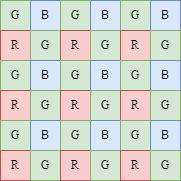

The diagram above was exported from draw.io. Its source (the exported page's mxGraphModel, read from the mxfile embedded in the PNG):
<mxGraphModel dx="942" dy="574" grid="1" gridSize="10" guides="1" tooltips="1" connect="1" arrows="1" fold="1" page="1" pageScale="1" pageWidth="827" pageHeight="1169" math="0" shadow="0">
  <root>
    <mxCell id="0" />
    <mxCell id="1" parent="0" />
    <mxCell id="-70AduEw69q_jlauf53K-2" value="&lt;font face=&quot;Times New Roman&quot;&gt;G&lt;/font&gt;" style="rounded=0;whiteSpace=wrap;html=1;fillColor=#d5e8d4;strokeColor=#82b366;" vertex="1" parent="1">
      <mxGeometry x="60" y="50" width="30" height="30" as="geometry" />
    </mxCell>
    <mxCell id="-70AduEw69q_jlauf53K-3" value="B" style="rounded=0;whiteSpace=wrap;html=1;fillColor=#dae8fc;strokeColor=#6c8ebf;" vertex="1" parent="1">
      <mxGeometry x="90" y="50" width="30" height="30" as="geometry" />
    </mxCell>
    <mxCell id="-70AduEw69q_jlauf53K-4" value="&lt;font face=&quot;Times New Roman&quot;&gt;G&lt;/font&gt;" style="rounded=0;whiteSpace=wrap;html=1;fillColor=#d5e8d4;strokeColor=#82b366;" vertex="1" parent="1">
      <mxGeometry x="120" y="50" width="30" height="30" as="geometry" />
    </mxCell>
    <mxCell id="-70AduEw69q_jlauf53K-5" value="B" style="rounded=0;whiteSpace=wrap;html=1;fillColor=#dae8fc;strokeColor=#6c8ebf;" vertex="1" parent="1">
      <mxGeometry x="150" y="50" width="30" height="30" as="geometry" />
    </mxCell>
    <mxCell id="-70AduEw69q_jlauf53K-6" value="&lt;font face=&quot;Times New Roman&quot;&gt;G&lt;/font&gt;" style="rounded=0;whiteSpace=wrap;html=1;fillColor=#d5e8d4;strokeColor=#82b366;" vertex="1" parent="1">
      <mxGeometry x="180" y="50" width="30" height="30" as="geometry" />
    </mxCell>
    <mxCell id="-70AduEw69q_jlauf53K-7" value="B" style="rounded=0;whiteSpace=wrap;html=1;fillColor=#dae8fc;strokeColor=#6c8ebf;" vertex="1" parent="1">
      <mxGeometry x="210" y="50" width="30" height="30" as="geometry" />
    </mxCell>
    <mxCell id="-70AduEw69q_jlauf53K-8" value="&lt;font face=&quot;Times New Roman&quot;&gt;R&lt;/font&gt;" style="rounded=0;whiteSpace=wrap;html=1;fillColor=#f8cecc;strokeColor=#b85450;" vertex="1" parent="1">
      <mxGeometry x="60" y="80" width="30" height="30" as="geometry" />
    </mxCell>
    <mxCell id="-70AduEw69q_jlauf53K-9" value="&lt;font face=&quot;Times New Roman&quot;&gt;G&lt;/font&gt;" style="rounded=0;whiteSpace=wrap;html=1;fillColor=#d5e8d4;strokeColor=#82b366;" vertex="1" parent="1">
      <mxGeometry x="90" y="80" width="30" height="30" as="geometry" />
    </mxCell>
    <mxCell id="-70AduEw69q_jlauf53K-10" value="&lt;font face=&quot;Times New Roman&quot;&gt;R&lt;/font&gt;" style="rounded=0;whiteSpace=wrap;html=1;fillColor=#f8cecc;strokeColor=#b85450;" vertex="1" parent="1">
      <mxGeometry x="120" y="80" width="30" height="30" as="geometry" />
    </mxCell>
    <mxCell id="-70AduEw69q_jlauf53K-11" value="&lt;font face=&quot;Times New Roman&quot;&gt;G&lt;/font&gt;" style="rounded=0;whiteSpace=wrap;html=1;fillColor=#d5e8d4;strokeColor=#82b366;" vertex="1" parent="1">
      <mxGeometry x="150" y="80" width="30" height="30" as="geometry" />
    </mxCell>
    <mxCell id="-70AduEw69q_jlauf53K-12" value="&lt;font face=&quot;Times New Roman&quot;&gt;R&lt;/font&gt;" style="rounded=0;whiteSpace=wrap;html=1;fillColor=#f8cecc;strokeColor=#b85450;" vertex="1" parent="1">
      <mxGeometry x="180" y="80" width="30" height="30" as="geometry" />
    </mxCell>
    <mxCell id="-70AduEw69q_jlauf53K-13" value="&lt;font face=&quot;Times New Roman&quot;&gt;G&lt;/font&gt;" style="rounded=0;whiteSpace=wrap;html=1;fillColor=#d5e8d4;strokeColor=#82b366;" vertex="1" parent="1">
      <mxGeometry x="210" y="80" width="30" height="30" as="geometry" />
    </mxCell>
    <mxCell id="-70AduEw69q_jlauf53K-14" value="&lt;font face=&quot;Times New Roman&quot;&gt;G&lt;/font&gt;" style="rounded=0;whiteSpace=wrap;html=1;fillColor=#d5e8d4;strokeColor=#82b366;" vertex="1" parent="1">
      <mxGeometry x="60" y="110" width="30" height="30" as="geometry" />
    </mxCell>
    <mxCell id="-70AduEw69q_jlauf53K-15" value="B" style="rounded=0;whiteSpace=wrap;html=1;fillColor=#dae8fc;strokeColor=#6c8ebf;" vertex="1" parent="1">
      <mxGeometry x="90" y="110" width="30" height="30" as="geometry" />
    </mxCell>
    <mxCell id="-70AduEw69q_jlauf53K-16" value="&lt;font face=&quot;Times New Roman&quot;&gt;G&lt;/font&gt;" style="rounded=0;whiteSpace=wrap;html=1;fillColor=#d5e8d4;strokeColor=#82b366;" vertex="1" parent="1">
      <mxGeometry x="120" y="110" width="30" height="30" as="geometry" />
    </mxCell>
    <mxCell id="-70AduEw69q_jlauf53K-17" value="B" style="rounded=0;whiteSpace=wrap;html=1;fillColor=#dae8fc;strokeColor=#6c8ebf;" vertex="1" parent="1">
      <mxGeometry x="150" y="110" width="30" height="30" as="geometry" />
    </mxCell>
    <mxCell id="-70AduEw69q_jlauf53K-18" value="&lt;font face=&quot;Times New Roman&quot;&gt;G&lt;/font&gt;" style="rounded=0;whiteSpace=wrap;html=1;fillColor=#d5e8d4;strokeColor=#82b366;" vertex="1" parent="1">
      <mxGeometry x="180" y="110" width="30" height="30" as="geometry" />
    </mxCell>
    <mxCell id="-70AduEw69q_jlauf53K-19" value="B" style="rounded=0;whiteSpace=wrap;html=1;fillColor=#dae8fc;strokeColor=#6c8ebf;" vertex="1" parent="1">
      <mxGeometry x="210" y="110" width="30" height="30" as="geometry" />
    </mxCell>
    <mxCell id="-70AduEw69q_jlauf53K-20" value="&lt;font face=&quot;Times New Roman&quot;&gt;R&lt;/font&gt;" style="rounded=0;whiteSpace=wrap;html=1;fillColor=#f8cecc;strokeColor=#b85450;" vertex="1" parent="1">
      <mxGeometry x="60" y="140" width="30" height="30" as="geometry" />
    </mxCell>
    <mxCell id="-70AduEw69q_jlauf53K-21" value="&lt;font face=&quot;Times New Roman&quot;&gt;G&lt;/font&gt;" style="rounded=0;whiteSpace=wrap;html=1;fillColor=#d5e8d4;strokeColor=#82b366;" vertex="1" parent="1">
      <mxGeometry x="90" y="140" width="30" height="30" as="geometry" />
    </mxCell>
    <mxCell id="-70AduEw69q_jlauf53K-22" value="&lt;font face=&quot;Times New Roman&quot;&gt;R&lt;/font&gt;" style="rounded=0;whiteSpace=wrap;html=1;fillColor=#f8cecc;strokeColor=#b85450;" vertex="1" parent="1">
      <mxGeometry x="120" y="140" width="30" height="30" as="geometry" />
    </mxCell>
    <mxCell id="-70AduEw69q_jlauf53K-23" value="&lt;font face=&quot;Times New Roman&quot;&gt;G&lt;/font&gt;" style="rounded=0;whiteSpace=wrap;html=1;fillColor=#d5e8d4;strokeColor=#82b366;" vertex="1" parent="1">
      <mxGeometry x="150" y="140" width="30" height="30" as="geometry" />
    </mxCell>
    <mxCell id="-70AduEw69q_jlauf53K-24" value="&lt;font face=&quot;Times New Roman&quot;&gt;R&lt;/font&gt;" style="rounded=0;whiteSpace=wrap;html=1;fillColor=#f8cecc;strokeColor=#b85450;" vertex="1" parent="1">
      <mxGeometry x="180" y="140" width="30" height="30" as="geometry" />
    </mxCell>
    <mxCell id="-70AduEw69q_jlauf53K-25" value="&lt;font face=&quot;Times New Roman&quot;&gt;G&lt;/font&gt;" style="rounded=0;whiteSpace=wrap;html=1;fillColor=#d5e8d4;strokeColor=#82b366;" vertex="1" parent="1">
      <mxGeometry x="210" y="140" width="30" height="30" as="geometry" />
    </mxCell>
    <mxCell id="-70AduEw69q_jlauf53K-26" value="&lt;font face=&quot;Times New Roman&quot;&gt;G&lt;/font&gt;" style="rounded=0;whiteSpace=wrap;html=1;fillColor=#d5e8d4;strokeColor=#82b366;" vertex="1" parent="1">
      <mxGeometry x="60" y="170" width="30" height="30" as="geometry" />
    </mxCell>
    <mxCell id="-70AduEw69q_jlauf53K-27" value="B" style="rounded=0;whiteSpace=wrap;html=1;fillColor=#dae8fc;strokeColor=#6c8ebf;" vertex="1" parent="1">
      <mxGeometry x="90" y="170" width="30" height="30" as="geometry" />
    </mxCell>
    <mxCell id="-70AduEw69q_jlauf53K-28" value="&lt;font face=&quot;Times New Roman&quot;&gt;G&lt;/font&gt;" style="rounded=0;whiteSpace=wrap;html=1;fillColor=#d5e8d4;strokeColor=#82b366;" vertex="1" parent="1">
      <mxGeometry x="120" y="170" width="30" height="30" as="geometry" />
    </mxCell>
    <mxCell id="-70AduEw69q_jlauf53K-29" value="B" style="rounded=0;whiteSpace=wrap;html=1;fillColor=#dae8fc;strokeColor=#6c8ebf;" vertex="1" parent="1">
      <mxGeometry x="150" y="170" width="30" height="30" as="geometry" />
    </mxCell>
    <mxCell id="-70AduEw69q_jlauf53K-30" value="&lt;font face=&quot;Times New Roman&quot;&gt;G&lt;/font&gt;" style="rounded=0;whiteSpace=wrap;html=1;fillColor=#d5e8d4;strokeColor=#82b366;" vertex="1" parent="1">
      <mxGeometry x="180" y="170" width="30" height="30" as="geometry" />
    </mxCell>
    <mxCell id="-70AduEw69q_jlauf53K-31" value="B" style="rounded=0;whiteSpace=wrap;html=1;fillColor=#dae8fc;strokeColor=#6c8ebf;" vertex="1" parent="1">
      <mxGeometry x="210" y="170" width="30" height="30" as="geometry" />
    </mxCell>
    <mxCell id="-70AduEw69q_jlauf53K-32" value="&lt;font face=&quot;Times New Roman&quot;&gt;R&lt;/font&gt;" style="rounded=0;whiteSpace=wrap;html=1;fillColor=#f8cecc;strokeColor=#b85450;" vertex="1" parent="1">
      <mxGeometry x="60" y="200" width="30" height="30" as="geometry" />
    </mxCell>
    <mxCell id="-70AduEw69q_jlauf53K-33" value="&lt;font face=&quot;Times New Roman&quot;&gt;G&lt;/font&gt;" style="rounded=0;whiteSpace=wrap;html=1;fillColor=#d5e8d4;strokeColor=#82b366;" vertex="1" parent="1">
      <mxGeometry x="90" y="200" width="30" height="30" as="geometry" />
    </mxCell>
    <mxCell id="-70AduEw69q_jlauf53K-34" value="&lt;font face=&quot;Times New Roman&quot;&gt;R&lt;/font&gt;" style="rounded=0;whiteSpace=wrap;html=1;fillColor=#f8cecc;strokeColor=#b85450;" vertex="1" parent="1">
      <mxGeometry x="120" y="200" width="30" height="30" as="geometry" />
    </mxCell>
    <mxCell id="-70AduEw69q_jlauf53K-35" value="&lt;font face=&quot;Times New Roman&quot;&gt;G&lt;/font&gt;" style="rounded=0;whiteSpace=wrap;html=1;fillColor=#d5e8d4;strokeColor=#82b366;" vertex="1" parent="1">
      <mxGeometry x="150" y="200" width="30" height="30" as="geometry" />
    </mxCell>
    <mxCell id="-70AduEw69q_jlauf53K-36" value="&lt;font face=&quot;Times New Roman&quot;&gt;R&lt;/font&gt;" style="rounded=0;whiteSpace=wrap;html=1;fillColor=#f8cecc;strokeColor=#b85450;" vertex="1" parent="1">
      <mxGeometry x="180" y="200" width="30" height="30" as="geometry" />
    </mxCell>
    <mxCell id="-70AduEw69q_jlauf53K-37" value="&lt;font face=&quot;Times New Roman&quot;&gt;G&lt;/font&gt;" style="rounded=0;whiteSpace=wrap;html=1;fillColor=#d5e8d4;strokeColor=#82b366;" vertex="1" parent="1">
      <mxGeometry x="210" y="200" width="30" height="30" as="geometry" />
    </mxCell>
  </root>
</mxGraphModel>